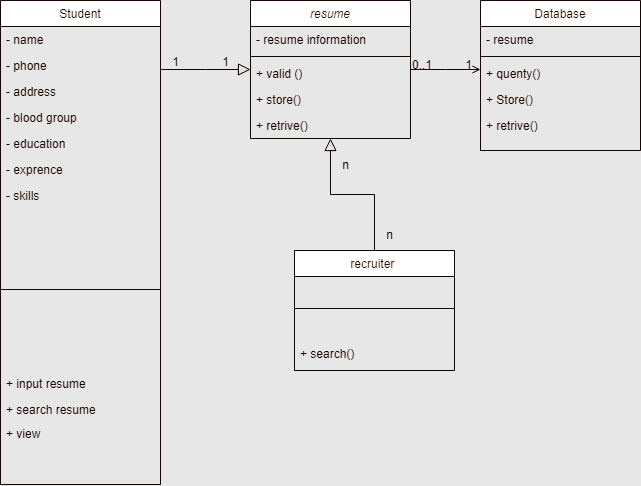

The diagram above was exported from draw.io. Its source (the exported page's mxGraphModel, read from the mxfile embedded in the PNG):
<mxGraphModel dx="2647" dy="1243" grid="1" gridSize="10" guides="1" tooltips="1" connect="1" arrows="1" fold="1" page="1" pageScale="1" pageWidth="827" pageHeight="1169" math="0" shadow="0">
  <root>
    <mxCell id="WIyWlLk6GJQsqaUBKTNV-0" />
    <mxCell id="WIyWlLk6GJQsqaUBKTNV-1" parent="WIyWlLk6GJQsqaUBKTNV-0" />
    <mxCell id="zkfFHV4jXpPFQw0GAbJ--0" value="resume" style="swimlane;fontStyle=2;align=center;verticalAlign=top;childLayout=stackLayout;horizontal=1;startSize=26;horizontalStack=0;resizeParent=1;resizeLast=0;collapsible=1;marginBottom=0;rounded=0;shadow=0;strokeWidth=1;" parent="WIyWlLk6GJQsqaUBKTNV-1" vertex="1">
      <mxGeometry x="290" y="110" width="160" height="138" as="geometry">
        <mxRectangle x="230" y="140" width="160" height="26" as="alternateBounds" />
      </mxGeometry>
    </mxCell>
    <mxCell id="zkfFHV4jXpPFQw0GAbJ--1" value="- resume information" style="text;align=left;verticalAlign=top;spacingLeft=4;spacingRight=4;overflow=hidden;rotatable=0;points=[[0,0.5],[1,0.5]];portConstraint=eastwest;" parent="zkfFHV4jXpPFQw0GAbJ--0" vertex="1">
      <mxGeometry y="26" width="160" height="26" as="geometry" />
    </mxCell>
    <mxCell id="zkfFHV4jXpPFQw0GAbJ--4" value="" style="line;html=1;strokeWidth=1;align=left;verticalAlign=middle;spacingTop=-1;spacingLeft=3;spacingRight=3;rotatable=0;labelPosition=right;points=[];portConstraint=eastwest;" parent="zkfFHV4jXpPFQw0GAbJ--0" vertex="1">
      <mxGeometry y="52" width="160" height="8" as="geometry" />
    </mxCell>
    <mxCell id="zkfFHV4jXpPFQw0GAbJ--5" value="+ valid ()" style="text;align=left;verticalAlign=top;spacingLeft=4;spacingRight=4;overflow=hidden;rotatable=0;points=[[0,0.5],[1,0.5]];portConstraint=eastwest;" parent="zkfFHV4jXpPFQw0GAbJ--0" vertex="1">
      <mxGeometry y="60" width="160" height="26" as="geometry" />
    </mxCell>
    <mxCell id="Vk09QxIZbTtrd9YgMI_j-2" value="+ store()" style="text;align=left;verticalAlign=top;spacingLeft=4;spacingRight=4;overflow=hidden;rotatable=0;points=[[0,0.5],[1,0.5]];portConstraint=eastwest;" vertex="1" parent="zkfFHV4jXpPFQw0GAbJ--0">
      <mxGeometry y="86" width="160" height="26" as="geometry" />
    </mxCell>
    <mxCell id="Vk09QxIZbTtrd9YgMI_j-3" value="+ retrive()" style="text;align=left;verticalAlign=top;spacingLeft=4;spacingRight=4;overflow=hidden;rotatable=0;points=[[0,0.5],[1,0.5]];portConstraint=eastwest;" vertex="1" parent="zkfFHV4jXpPFQw0GAbJ--0">
      <mxGeometry y="112" width="160" height="26" as="geometry" />
    </mxCell>
    <mxCell id="zkfFHV4jXpPFQw0GAbJ--6" value="Student" style="swimlane;fontStyle=0;align=center;verticalAlign=top;childLayout=stackLayout;horizontal=1;startSize=26;horizontalStack=0;resizeParent=1;resizeLast=0;collapsible=1;marginBottom=0;rounded=0;shadow=0;strokeWidth=1;" parent="WIyWlLk6GJQsqaUBKTNV-1" vertex="1">
      <mxGeometry x="40" y="110" width="160" height="484" as="geometry">
        <mxRectangle x="130" y="380" width="160" height="26" as="alternateBounds" />
      </mxGeometry>
    </mxCell>
    <mxCell id="zkfFHV4jXpPFQw0GAbJ--7" value="- name" style="text;align=left;verticalAlign=top;spacingLeft=4;spacingRight=4;overflow=hidden;rotatable=0;points=[[0,0.5],[1,0.5]];portConstraint=eastwest;" parent="zkfFHV4jXpPFQw0GAbJ--6" vertex="1">
      <mxGeometry y="26" width="160" height="26" as="geometry" />
    </mxCell>
    <mxCell id="zkfFHV4jXpPFQw0GAbJ--8" value="- phone" style="text;align=left;verticalAlign=top;spacingLeft=4;spacingRight=4;overflow=hidden;rotatable=0;points=[[0,0.5],[1,0.5]];portConstraint=eastwest;rounded=0;shadow=0;html=0;" parent="zkfFHV4jXpPFQw0GAbJ--6" vertex="1">
      <mxGeometry y="52" width="160" height="26" as="geometry" />
    </mxCell>
    <mxCell id="Vk09QxIZbTtrd9YgMI_j-5" value="- address" style="text;align=left;verticalAlign=top;spacingLeft=4;spacingRight=4;overflow=hidden;rotatable=0;points=[[0,0.5],[1,0.5]];portConstraint=eastwest;rounded=0;shadow=0;html=0;" vertex="1" parent="zkfFHV4jXpPFQw0GAbJ--6">
      <mxGeometry y="78" width="160" height="26" as="geometry" />
    </mxCell>
    <mxCell id="Vk09QxIZbTtrd9YgMI_j-6" value="- blood group" style="text;align=left;verticalAlign=top;spacingLeft=4;spacingRight=4;overflow=hidden;rotatable=0;points=[[0,0.5],[1,0.5]];portConstraint=eastwest;rounded=0;shadow=0;html=0;" vertex="1" parent="zkfFHV4jXpPFQw0GAbJ--6">
      <mxGeometry y="104" width="160" height="26" as="geometry" />
    </mxCell>
    <mxCell id="Vk09QxIZbTtrd9YgMI_j-7" value="- education" style="text;align=left;verticalAlign=top;spacingLeft=4;spacingRight=4;overflow=hidden;rotatable=0;points=[[0,0.5],[1,0.5]];portConstraint=eastwest;rounded=0;shadow=0;html=0;" vertex="1" parent="zkfFHV4jXpPFQw0GAbJ--6">
      <mxGeometry y="130" width="160" height="26" as="geometry" />
    </mxCell>
    <mxCell id="Vk09QxIZbTtrd9YgMI_j-8" value="- exprence" style="text;align=left;verticalAlign=top;spacingLeft=4;spacingRight=4;overflow=hidden;rotatable=0;points=[[0,0.5],[1,0.5]];portConstraint=eastwest;rounded=0;shadow=0;html=0;" vertex="1" parent="zkfFHV4jXpPFQw0GAbJ--6">
      <mxGeometry y="156" width="160" height="26" as="geometry" />
    </mxCell>
    <mxCell id="Vk09QxIZbTtrd9YgMI_j-9" value="- skills" style="text;align=left;verticalAlign=top;spacingLeft=4;spacingRight=4;overflow=hidden;rotatable=0;points=[[0,0.5],[1,0.5]];portConstraint=eastwest;rounded=0;shadow=0;html=0;" vertex="1" parent="zkfFHV4jXpPFQw0GAbJ--6">
      <mxGeometry y="182" width="160" height="26" as="geometry" />
    </mxCell>
    <mxCell id="zkfFHV4jXpPFQw0GAbJ--9" value="" style="line;html=1;strokeWidth=1;align=left;verticalAlign=middle;spacingTop=-1;spacingLeft=3;spacingRight=3;rotatable=0;labelPosition=right;points=[];portConstraint=eastwest;" parent="zkfFHV4jXpPFQw0GAbJ--6" vertex="1">
      <mxGeometry y="208" width="160" height="162" as="geometry" />
    </mxCell>
    <mxCell id="Vk09QxIZbTtrd9YgMI_j-11" value="+ input resume" style="text;align=left;verticalAlign=top;spacingLeft=4;spacingRight=4;overflow=hidden;rotatable=0;points=[[0,0.5],[1,0.5]];portConstraint=eastwest;" vertex="1" parent="zkfFHV4jXpPFQw0GAbJ--6">
      <mxGeometry y="370" width="160" height="26" as="geometry" />
    </mxCell>
    <mxCell id="zkfFHV4jXpPFQw0GAbJ--11" value="+ search resume" style="text;align=left;verticalAlign=top;spacingLeft=4;spacingRight=4;overflow=hidden;rotatable=0;points=[[0,0.5],[1,0.5]];portConstraint=eastwest;" parent="zkfFHV4jXpPFQw0GAbJ--6" vertex="1">
      <mxGeometry y="396" width="160" height="24" as="geometry" />
    </mxCell>
    <mxCell id="Vk09QxIZbTtrd9YgMI_j-10" value="+ view" style="text;align=left;verticalAlign=top;spacingLeft=4;spacingRight=4;overflow=hidden;rotatable=0;points=[[0,0.5],[1,0.5]];portConstraint=eastwest;" vertex="1" parent="zkfFHV4jXpPFQw0GAbJ--6">
      <mxGeometry y="420" width="160" height="62" as="geometry" />
    </mxCell>
    <mxCell id="zkfFHV4jXpPFQw0GAbJ--12" value="" style="endArrow=block;endSize=10;endFill=0;shadow=0;strokeWidth=1;rounded=0;edgeStyle=elbowEdgeStyle;elbow=vertical;" parent="WIyWlLk6GJQsqaUBKTNV-1" source="zkfFHV4jXpPFQw0GAbJ--6" target="zkfFHV4jXpPFQw0GAbJ--0" edge="1">
      <mxGeometry width="160" relative="1" as="geometry">
        <mxPoint x="200" y="203" as="sourcePoint" />
        <mxPoint x="200" y="203" as="targetPoint" />
      </mxGeometry>
    </mxCell>
    <mxCell id="zkfFHV4jXpPFQw0GAbJ--13" value="recruiter " style="swimlane;fontStyle=0;align=center;verticalAlign=top;childLayout=stackLayout;horizontal=1;startSize=26;horizontalStack=0;resizeParent=1;resizeLast=0;collapsible=1;marginBottom=0;rounded=0;shadow=0;strokeWidth=1;" parent="WIyWlLk6GJQsqaUBKTNV-1" vertex="1">
      <mxGeometry x="334" y="360" width="160" height="120" as="geometry">
        <mxRectangle x="340" y="380" width="170" height="26" as="alternateBounds" />
      </mxGeometry>
    </mxCell>
    <mxCell id="zkfFHV4jXpPFQw0GAbJ--15" value="" style="line;html=1;strokeWidth=1;align=left;verticalAlign=middle;spacingTop=-1;spacingLeft=3;spacingRight=3;rotatable=0;labelPosition=right;points=[];portConstraint=eastwest;" parent="zkfFHV4jXpPFQw0GAbJ--13" vertex="1">
      <mxGeometry y="26" width="160" height="64" as="geometry" />
    </mxCell>
    <mxCell id="Vk09QxIZbTtrd9YgMI_j-4" value="+ search()" style="text;align=left;verticalAlign=top;spacingLeft=4;spacingRight=4;overflow=hidden;rotatable=0;points=[[0,0.5],[1,0.5]];portConstraint=eastwest;" vertex="1" parent="zkfFHV4jXpPFQw0GAbJ--13">
      <mxGeometry y="90" width="160" height="30" as="geometry" />
    </mxCell>
    <mxCell id="zkfFHV4jXpPFQw0GAbJ--16" value="" style="endArrow=block;endSize=10;endFill=0;shadow=0;strokeWidth=1;rounded=0;edgeStyle=elbowEdgeStyle;elbow=vertical;" parent="WIyWlLk6GJQsqaUBKTNV-1" source="zkfFHV4jXpPFQw0GAbJ--13" target="zkfFHV4jXpPFQw0GAbJ--0" edge="1">
      <mxGeometry width="160" relative="1" as="geometry">
        <mxPoint x="210" y="373" as="sourcePoint" />
        <mxPoint x="310" y="271" as="targetPoint" />
      </mxGeometry>
    </mxCell>
    <mxCell id="zkfFHV4jXpPFQw0GAbJ--17" value="Database" style="swimlane;fontStyle=0;align=center;verticalAlign=top;childLayout=stackLayout;horizontal=1;startSize=26;horizontalStack=0;resizeParent=1;resizeLast=0;collapsible=1;marginBottom=0;rounded=0;shadow=0;strokeWidth=1;" parent="WIyWlLk6GJQsqaUBKTNV-1" vertex="1">
      <mxGeometry x="520" y="110" width="160" height="150" as="geometry">
        <mxRectangle x="550" y="140" width="160" height="26" as="alternateBounds" />
      </mxGeometry>
    </mxCell>
    <mxCell id="zkfFHV4jXpPFQw0GAbJ--22" value="- resume" style="text;align=left;verticalAlign=top;spacingLeft=4;spacingRight=4;overflow=hidden;rotatable=0;points=[[0,0.5],[1,0.5]];portConstraint=eastwest;rounded=0;shadow=0;html=0;" parent="zkfFHV4jXpPFQw0GAbJ--17" vertex="1">
      <mxGeometry y="26" width="160" height="26" as="geometry" />
    </mxCell>
    <mxCell id="zkfFHV4jXpPFQw0GAbJ--23" value="" style="line;html=1;strokeWidth=1;align=left;verticalAlign=middle;spacingTop=-1;spacingLeft=3;spacingRight=3;rotatable=0;labelPosition=right;points=[];portConstraint=eastwest;" parent="zkfFHV4jXpPFQw0GAbJ--17" vertex="1">
      <mxGeometry y="52" width="160" height="8" as="geometry" />
    </mxCell>
    <mxCell id="zkfFHV4jXpPFQw0GAbJ--24" value="+ quenty()" style="text;align=left;verticalAlign=top;spacingLeft=4;spacingRight=4;overflow=hidden;rotatable=0;points=[[0,0.5],[1,0.5]];portConstraint=eastwest;" parent="zkfFHV4jXpPFQw0GAbJ--17" vertex="1">
      <mxGeometry y="60" width="160" height="26" as="geometry" />
    </mxCell>
    <mxCell id="zkfFHV4jXpPFQw0GAbJ--25" value="+ Store()" style="text;align=left;verticalAlign=top;spacingLeft=4;spacingRight=4;overflow=hidden;rotatable=0;points=[[0,0.5],[1,0.5]];portConstraint=eastwest;" parent="zkfFHV4jXpPFQw0GAbJ--17" vertex="1">
      <mxGeometry y="86" width="160" height="26" as="geometry" />
    </mxCell>
    <mxCell id="Vk09QxIZbTtrd9YgMI_j-1" value="+ retrive()" style="text;align=left;verticalAlign=top;spacingLeft=4;spacingRight=4;overflow=hidden;rotatable=0;points=[[0,0.5],[1,0.5]];portConstraint=eastwest;" vertex="1" parent="zkfFHV4jXpPFQw0GAbJ--17">
      <mxGeometry y="112" width="160" height="26" as="geometry" />
    </mxCell>
    <mxCell id="zkfFHV4jXpPFQw0GAbJ--26" value="" style="endArrow=open;shadow=0;strokeWidth=1;rounded=0;endFill=1;edgeStyle=elbowEdgeStyle;elbow=vertical;" parent="WIyWlLk6GJQsqaUBKTNV-1" source="zkfFHV4jXpPFQw0GAbJ--0" target="zkfFHV4jXpPFQw0GAbJ--17" edge="1">
      <mxGeometry x="0.5" y="41" relative="1" as="geometry">
        <mxPoint x="380" y="192" as="sourcePoint" />
        <mxPoint x="540" y="192" as="targetPoint" />
        <mxPoint x="-40" y="32" as="offset" />
      </mxGeometry>
    </mxCell>
    <mxCell id="zkfFHV4jXpPFQw0GAbJ--27" value="0..1" style="resizable=0;align=left;verticalAlign=bottom;labelBackgroundColor=none;fontSize=12;" parent="zkfFHV4jXpPFQw0GAbJ--26" connectable="0" vertex="1">
      <mxGeometry x="-1" relative="1" as="geometry">
        <mxPoint y="4" as="offset" />
      </mxGeometry>
    </mxCell>
    <mxCell id="zkfFHV4jXpPFQw0GAbJ--28" value="1" style="resizable=0;align=right;verticalAlign=bottom;labelBackgroundColor=none;fontSize=12;" parent="zkfFHV4jXpPFQw0GAbJ--26" connectable="0" vertex="1">
      <mxGeometry x="1" relative="1" as="geometry">
        <mxPoint x="-7" y="4" as="offset" />
      </mxGeometry>
    </mxCell>
    <mxCell id="Vk09QxIZbTtrd9YgMI_j-12" value="n" style="text;html=1;align=center;verticalAlign=middle;resizable=0;points=[];autosize=1;strokeColor=none;fillColor=none;" vertex="1" parent="WIyWlLk6GJQsqaUBKTNV-1">
      <mxGeometry x="414" y="330" width="30" height="30" as="geometry" />
    </mxCell>
    <mxCell id="Vk09QxIZbTtrd9YgMI_j-13" value="n" style="text;html=1;align=center;verticalAlign=middle;resizable=0;points=[];autosize=1;strokeColor=none;fillColor=none;" vertex="1" parent="WIyWlLk6GJQsqaUBKTNV-1">
      <mxGeometry x="370" y="260" width="30" height="30" as="geometry" />
    </mxCell>
    <mxCell id="Vk09QxIZbTtrd9YgMI_j-14" value="1" style="text;html=1;align=center;verticalAlign=middle;resizable=0;points=[];autosize=1;strokeColor=none;fillColor=none;" vertex="1" parent="WIyWlLk6GJQsqaUBKTNV-1">
      <mxGeometry x="200" y="157" width="30" height="30" as="geometry" />
    </mxCell>
    <mxCell id="Vk09QxIZbTtrd9YgMI_j-15" value="1" style="text;html=1;align=center;verticalAlign=middle;resizable=0;points=[];autosize=1;strokeColor=none;fillColor=none;" vertex="1" parent="WIyWlLk6GJQsqaUBKTNV-1">
      <mxGeometry x="250" y="157" width="30" height="30" as="geometry" />
    </mxCell>
  </root>
</mxGraphModel>